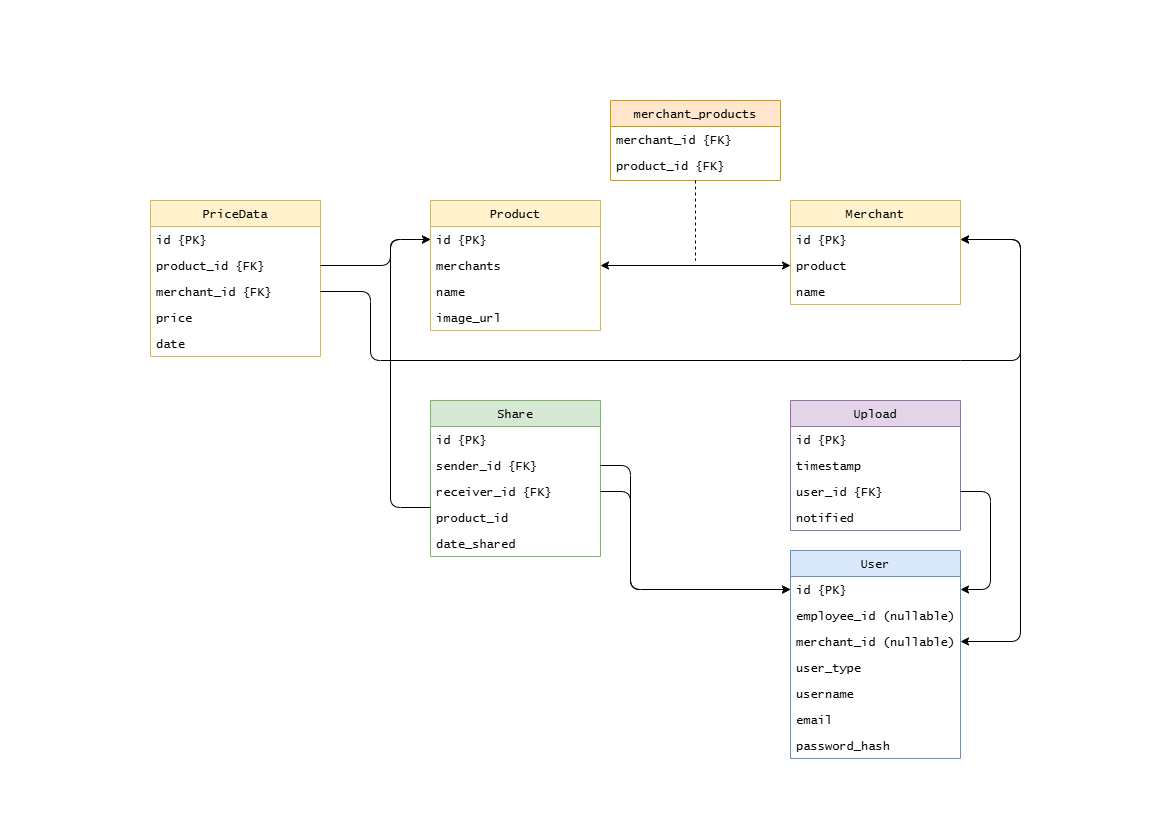

The diagram above was exported from draw.io. Its source (the exported page's mxGraphModel, read from the mxfile embedded in the PNG):
<mxGraphModel dx="1426" dy="841" grid="1" gridSize="10" guides="1" tooltips="1" connect="1" arrows="1" fold="1" page="1" pageScale="1" pageWidth="1169" pageHeight="827" math="0" shadow="0">
  <root>
    <mxCell id="WIyWlLk6GJQsqaUBKTNV-0" />
    <mxCell id="WIyWlLk6GJQsqaUBKTNV-1" parent="WIyWlLk6GJQsqaUBKTNV-0" />
    <mxCell id="zkfFHV4jXpPFQw0GAbJ--17" value="Product" style="swimlane;fontStyle=0;align=center;verticalAlign=top;childLayout=stackLayout;horizontal=1;startSize=26;horizontalStack=0;resizeParent=1;resizeLast=0;collapsible=1;marginBottom=0;rounded=0;shadow=0;strokeWidth=1;fontFamily=Lucida Console;fillColor=#fff2cc;strokeColor=#d6b656;" parent="WIyWlLk6GJQsqaUBKTNV-1" vertex="1">
      <mxGeometry x="430" y="200" width="170" height="130" as="geometry">
        <mxRectangle x="550" y="140" width="160" height="26" as="alternateBounds" />
      </mxGeometry>
    </mxCell>
    <mxCell id="zkfFHV4jXpPFQw0GAbJ--18" value="id {PK}" style="text;align=left;verticalAlign=top;spacingLeft=4;spacingRight=4;overflow=hidden;rotatable=0;points=[[0,0.5],[1,0.5]];portConstraint=eastwest;fontFamily=Lucida Console;" parent="zkfFHV4jXpPFQw0GAbJ--17" vertex="1">
      <mxGeometry y="26" width="170" height="26" as="geometry" />
    </mxCell>
    <mxCell id="WzTt-6UX748ZyvFLMA-_-18" value="merchants" style="text;align=left;verticalAlign=top;spacingLeft=4;spacingRight=4;overflow=hidden;rotatable=0;points=[[0,0.5],[1,0.5]];portConstraint=eastwest;rounded=0;shadow=0;html=0;fontFamily=Lucida Console;" parent="zkfFHV4jXpPFQw0GAbJ--17" vertex="1">
      <mxGeometry y="52" width="170" height="26" as="geometry" />
    </mxCell>
    <mxCell id="zkfFHV4jXpPFQw0GAbJ--19" value="name" style="text;align=left;verticalAlign=top;spacingLeft=4;spacingRight=4;overflow=hidden;rotatable=0;points=[[0,0.5],[1,0.5]];portConstraint=eastwest;rounded=0;shadow=0;html=0;fontFamily=Lucida Console;" parent="zkfFHV4jXpPFQw0GAbJ--17" vertex="1">
      <mxGeometry y="78" width="170" height="26" as="geometry" />
    </mxCell>
    <mxCell id="zkfFHV4jXpPFQw0GAbJ--20" value="image_url" style="text;align=left;verticalAlign=top;spacingLeft=4;spacingRight=4;overflow=hidden;rotatable=0;points=[[0,0.5],[1,0.5]];portConstraint=eastwest;rounded=0;shadow=0;html=0;fontFamily=Lucida Console;" parent="zkfFHV4jXpPFQw0GAbJ--17" vertex="1">
      <mxGeometry y="104" width="170" height="26" as="geometry" />
    </mxCell>
    <mxCell id="WzTt-6UX748ZyvFLMA-_-0" value="Merchant" style="swimlane;fontStyle=0;align=center;verticalAlign=top;childLayout=stackLayout;horizontal=1;startSize=26;horizontalStack=0;resizeParent=1;resizeLast=0;collapsible=1;marginBottom=0;rounded=0;shadow=0;strokeWidth=1;fontFamily=Lucida Console;fillColor=#fff2cc;strokeColor=#d6b656;" parent="WIyWlLk6GJQsqaUBKTNV-1" vertex="1">
      <mxGeometry x="790" y="200" width="170" height="104" as="geometry">
        <mxRectangle x="550" y="140" width="160" height="26" as="alternateBounds" />
      </mxGeometry>
    </mxCell>
    <mxCell id="WzTt-6UX748ZyvFLMA-_-1" value="id {PK}" style="text;align=left;verticalAlign=top;spacingLeft=4;spacingRight=4;overflow=hidden;rotatable=0;points=[[0,0.5],[1,0.5]];portConstraint=eastwest;fontFamily=Lucida Console;" parent="WzTt-6UX748ZyvFLMA-_-0" vertex="1">
      <mxGeometry y="26" width="170" height="26" as="geometry" />
    </mxCell>
    <mxCell id="WzTt-6UX748ZyvFLMA-_-3" value="product" style="text;align=left;verticalAlign=top;spacingLeft=4;spacingRight=4;overflow=hidden;rotatable=0;points=[[0,0.5],[1,0.5]];portConstraint=eastwest;rounded=0;shadow=0;html=0;fontFamily=Lucida Console;" parent="WzTt-6UX748ZyvFLMA-_-0" vertex="1">
      <mxGeometry y="52" width="170" height="26" as="geometry" />
    </mxCell>
    <mxCell id="WzTt-6UX748ZyvFLMA-_-2" value="name" style="text;align=left;verticalAlign=top;spacingLeft=4;spacingRight=4;overflow=hidden;rotatable=0;points=[[0,0.5],[1,0.5]];portConstraint=eastwest;rounded=0;shadow=0;html=0;fontFamily=Lucida Console;" parent="WzTt-6UX748ZyvFLMA-_-0" vertex="1">
      <mxGeometry y="78" width="170" height="26" as="geometry" />
    </mxCell>
    <mxCell id="WzTt-6UX748ZyvFLMA-_-4" value="merchant_products" style="swimlane;fontStyle=0;align=center;verticalAlign=top;childLayout=stackLayout;horizontal=1;startSize=26;horizontalStack=0;resizeParent=1;resizeLast=0;collapsible=1;marginBottom=0;rounded=0;shadow=0;strokeWidth=1;fontFamily=Lucida Console;fillColor=#ffe6cc;strokeColor=#d79b00;" parent="WIyWlLk6GJQsqaUBKTNV-1" vertex="1">
      <mxGeometry x="610" y="100" width="170" height="80" as="geometry">
        <mxRectangle x="550" y="140" width="160" height="26" as="alternateBounds" />
      </mxGeometry>
    </mxCell>
    <mxCell id="WzTt-6UX748ZyvFLMA-_-5" value="merchant_id {FK}" style="text;align=left;verticalAlign=top;spacingLeft=4;spacingRight=4;overflow=hidden;rotatable=0;points=[[0,0.5],[1,0.5]];portConstraint=eastwest;fontFamily=Lucida Console;" parent="WzTt-6UX748ZyvFLMA-_-4" vertex="1">
      <mxGeometry y="26" width="170" height="26" as="geometry" />
    </mxCell>
    <mxCell id="WzTt-6UX748ZyvFLMA-_-11" value="product_id {FK}" style="text;align=left;verticalAlign=top;spacingLeft=4;spacingRight=4;overflow=hidden;rotatable=0;points=[[0,0.5],[1,0.5]];portConstraint=eastwest;fontFamily=Lucida Console;" parent="WzTt-6UX748ZyvFLMA-_-4" vertex="1">
      <mxGeometry y="52" width="170" height="26" as="geometry" />
    </mxCell>
    <mxCell id="WzTt-6UX748ZyvFLMA-_-8" value="" style="endArrow=classic;html=1;rounded=0;startArrow=classic;startFill=1;" parent="WIyWlLk6GJQsqaUBKTNV-1" source="WzTt-6UX748ZyvFLMA-_-18" target="WzTt-6UX748ZyvFLMA-_-3" edge="1">
      <mxGeometry width="50" height="50" relative="1" as="geometry">
        <mxPoint x="640" y="260" as="sourcePoint" />
        <mxPoint x="690" y="210" as="targetPoint" />
      </mxGeometry>
    </mxCell>
    <mxCell id="WzTt-6UX748ZyvFLMA-_-9" value="" style="endArrow=none;dashed=1;html=1;rounded=0;" parent="WIyWlLk6GJQsqaUBKTNV-1" source="WzTt-6UX748ZyvFLMA-_-4" edge="1">
      <mxGeometry width="50" height="50" relative="1" as="geometry">
        <mxPoint x="640" y="260" as="sourcePoint" />
        <mxPoint x="695" y="260" as="targetPoint" />
      </mxGeometry>
    </mxCell>
    <mxCell id="WzTt-6UX748ZyvFLMA-_-12" value="PriceData" style="swimlane;fontStyle=0;align=center;verticalAlign=top;childLayout=stackLayout;horizontal=1;startSize=26;horizontalStack=0;resizeParent=1;resizeLast=0;collapsible=1;marginBottom=0;rounded=0;shadow=0;strokeWidth=1;fontFamily=Lucida Console;fillColor=#fff2cc;strokeColor=#d6b656;" parent="WIyWlLk6GJQsqaUBKTNV-1" vertex="1">
      <mxGeometry x="150" y="200" width="170" height="156" as="geometry">
        <mxRectangle x="550" y="140" width="160" height="26" as="alternateBounds" />
      </mxGeometry>
    </mxCell>
    <mxCell id="WzTt-6UX748ZyvFLMA-_-13" value="id {PK}" style="text;align=left;verticalAlign=top;spacingLeft=4;spacingRight=4;overflow=hidden;rotatable=0;points=[[0,0.5],[1,0.5]];portConstraint=eastwest;fontFamily=Lucida Console;" parent="WzTt-6UX748ZyvFLMA-_-12" vertex="1">
      <mxGeometry y="26" width="170" height="26" as="geometry" />
    </mxCell>
    <mxCell id="WzTt-6UX748ZyvFLMA-_-14" value="product_id {FK}" style="text;align=left;verticalAlign=top;spacingLeft=4;spacingRight=4;overflow=hidden;rotatable=0;points=[[0,0.5],[1,0.5]];portConstraint=eastwest;rounded=0;shadow=0;html=0;fontFamily=Lucida Console;" parent="WzTt-6UX748ZyvFLMA-_-12" vertex="1">
      <mxGeometry y="52" width="170" height="26" as="geometry" />
    </mxCell>
    <mxCell id="JWCVFd2cyX_VQ07KBOCF-10" value="merchant_id {FK}" style="text;align=left;verticalAlign=top;spacingLeft=4;spacingRight=4;overflow=hidden;rotatable=0;points=[[0,0.5],[1,0.5]];portConstraint=eastwest;rounded=0;shadow=0;html=0;fontFamily=Lucida Console;" parent="WzTt-6UX748ZyvFLMA-_-12" vertex="1">
      <mxGeometry y="78" width="170" height="26" as="geometry" />
    </mxCell>
    <mxCell id="WzTt-6UX748ZyvFLMA-_-17" value="price" style="text;align=left;verticalAlign=top;spacingLeft=4;spacingRight=4;overflow=hidden;rotatable=0;points=[[0,0.5],[1,0.5]];portConstraint=eastwest;rounded=0;shadow=0;html=0;fontFamily=Lucida Console;" parent="WzTt-6UX748ZyvFLMA-_-12" vertex="1">
      <mxGeometry y="104" width="170" height="26" as="geometry" />
    </mxCell>
    <mxCell id="WzTt-6UX748ZyvFLMA-_-15" value="date" style="text;align=left;verticalAlign=top;spacingLeft=4;spacingRight=4;overflow=hidden;rotatable=0;points=[[0,0.5],[1,0.5]];portConstraint=eastwest;rounded=0;shadow=0;html=0;fontFamily=Lucida Console;" parent="WzTt-6UX748ZyvFLMA-_-12" vertex="1">
      <mxGeometry y="130" width="170" height="26" as="geometry" />
    </mxCell>
    <mxCell id="WzTt-6UX748ZyvFLMA-_-16" value="" style="endArrow=classic;html=1;rounded=1;edgeStyle=elbowEdgeStyle;curved=0;entryX=0;entryY=0.5;entryDx=0;entryDy=0;" parent="WIyWlLk6GJQsqaUBKTNV-1" source="WzTt-6UX748ZyvFLMA-_-14" target="zkfFHV4jXpPFQw0GAbJ--18" edge="1">
      <mxGeometry width="50" height="50" relative="1" as="geometry">
        <mxPoint x="660" y="380" as="sourcePoint" />
        <mxPoint x="430" y="250" as="targetPoint" />
        <Array as="points">
          <mxPoint x="390" y="250" />
        </Array>
      </mxGeometry>
    </mxCell>
    <mxCell id="JWCVFd2cyX_VQ07KBOCF-0" value="User" style="swimlane;fontStyle=0;align=center;verticalAlign=top;childLayout=stackLayout;horizontal=1;startSize=26;horizontalStack=0;resizeParent=1;resizeLast=0;collapsible=1;marginBottom=0;rounded=0;shadow=0;strokeWidth=1;fontFamily=Lucida Console;fillColor=#dae8fc;strokeColor=#6c8ebf;" parent="WIyWlLk6GJQsqaUBKTNV-1" vertex="1">
      <mxGeometry x="790" y="550" width="170" height="208" as="geometry">
        <mxRectangle x="550" y="140" width="160" height="26" as="alternateBounds" />
      </mxGeometry>
    </mxCell>
    <mxCell id="JWCVFd2cyX_VQ07KBOCF-1" value="id {PK}" style="text;align=left;verticalAlign=top;spacingLeft=4;spacingRight=4;overflow=hidden;rotatable=0;points=[[0,0.5],[1,0.5]];portConstraint=eastwest;fontFamily=Lucida Console;" parent="JWCVFd2cyX_VQ07KBOCF-0" vertex="1">
      <mxGeometry y="26" width="170" height="26" as="geometry" />
    </mxCell>
    <mxCell id="JWCVFd2cyX_VQ07KBOCF-2" value="employee_id (nullable)" style="text;align=left;verticalAlign=top;spacingLeft=4;spacingRight=4;overflow=hidden;rotatable=0;points=[[0,0.5],[1,0.5]];portConstraint=eastwest;rounded=0;shadow=0;html=0;fontFamily=Lucida Console;" parent="JWCVFd2cyX_VQ07KBOCF-0" vertex="1">
      <mxGeometry y="52" width="170" height="26" as="geometry" />
    </mxCell>
    <mxCell id="JWCVFd2cyX_VQ07KBOCF-3" value="merchant_id (nullable)" style="text;align=left;verticalAlign=top;spacingLeft=4;spacingRight=4;overflow=hidden;rotatable=0;points=[[0,0.5],[1,0.5]];portConstraint=eastwest;rounded=0;shadow=0;html=0;fontFamily=Lucida Console;" parent="JWCVFd2cyX_VQ07KBOCF-0" vertex="1">
      <mxGeometry y="78" width="170" height="26" as="geometry" />
    </mxCell>
    <mxCell id="JWCVFd2cyX_VQ07KBOCF-4" value="user_type" style="text;align=left;verticalAlign=top;spacingLeft=4;spacingRight=4;overflow=hidden;rotatable=0;points=[[0,0.5],[1,0.5]];portConstraint=eastwest;rounded=0;shadow=0;html=0;fontFamily=Lucida Console;" parent="JWCVFd2cyX_VQ07KBOCF-0" vertex="1">
      <mxGeometry y="104" width="170" height="26" as="geometry" />
    </mxCell>
    <mxCell id="JWCVFd2cyX_VQ07KBOCF-5" value="username" style="text;align=left;verticalAlign=top;spacingLeft=4;spacingRight=4;overflow=hidden;rotatable=0;points=[[0,0.5],[1,0.5]];portConstraint=eastwest;rounded=0;shadow=0;html=0;fontFamily=Lucida Console;" parent="JWCVFd2cyX_VQ07KBOCF-0" vertex="1">
      <mxGeometry y="130" width="170" height="26" as="geometry" />
    </mxCell>
    <mxCell id="JWCVFd2cyX_VQ07KBOCF-6" value="email" style="text;align=left;verticalAlign=top;spacingLeft=4;spacingRight=4;overflow=hidden;rotatable=0;points=[[0,0.5],[1,0.5]];portConstraint=eastwest;rounded=0;shadow=0;html=0;fontFamily=Lucida Console;" parent="JWCVFd2cyX_VQ07KBOCF-0" vertex="1">
      <mxGeometry y="156" width="170" height="26" as="geometry" />
    </mxCell>
    <mxCell id="JWCVFd2cyX_VQ07KBOCF-7" value="password_hash" style="text;align=left;verticalAlign=top;spacingLeft=4;spacingRight=4;overflow=hidden;rotatable=0;points=[[0,0.5],[1,0.5]];portConstraint=eastwest;rounded=0;shadow=0;html=0;fontFamily=Lucida Console;" parent="JWCVFd2cyX_VQ07KBOCF-0" vertex="1">
      <mxGeometry y="182" width="170" height="26" as="geometry" />
    </mxCell>
    <mxCell id="JWCVFd2cyX_VQ07KBOCF-9" value="" style="endArrow=classic;startArrow=classic;html=1;rounded=1;edgeStyle=elbowEdgeStyle;" parent="WIyWlLk6GJQsqaUBKTNV-1" source="JWCVFd2cyX_VQ07KBOCF-3" target="WzTt-6UX748ZyvFLMA-_-1" edge="1">
      <mxGeometry width="50" height="50" relative="1" as="geometry">
        <mxPoint x="370" y="440" as="sourcePoint" />
        <mxPoint x="420" y="390" as="targetPoint" />
        <Array as="points">
          <mxPoint x="1020" y="430" />
        </Array>
      </mxGeometry>
    </mxCell>
    <mxCell id="JWCVFd2cyX_VQ07KBOCF-11" value="" style="endArrow=none;html=1;rounded=1;edgeStyle=elbowEdgeStyle;startFill=0;" parent="WIyWlLk6GJQsqaUBKTNV-1" source="JWCVFd2cyX_VQ07KBOCF-10" edge="1">
      <mxGeometry width="50" height="50" relative="1" as="geometry">
        <mxPoint x="390" y="460" as="sourcePoint" />
        <mxPoint x="960" y="360" as="targetPoint" />
        <Array as="points">
          <mxPoint x="370" y="330" />
        </Array>
      </mxGeometry>
    </mxCell>
    <mxCell id="JWCVFd2cyX_VQ07KBOCF-13" value="" style="endArrow=classic;html=1;rounded=1;edgeStyle=elbowEdgeStyle;startFill=0;endFill=1;" parent="WIyWlLk6GJQsqaUBKTNV-1" target="WzTt-6UX748ZyvFLMA-_-1" edge="1">
      <mxGeometry width="50" height="50" relative="1" as="geometry">
        <mxPoint x="960" y="360" as="sourcePoint" />
        <mxPoint x="1100" y="489" as="targetPoint" />
        <Array as="points">
          <mxPoint x="1020" y="300" />
        </Array>
      </mxGeometry>
    </mxCell>
    <mxCell id="JWCVFd2cyX_VQ07KBOCF-14" value="Upload" style="swimlane;fontStyle=0;align=center;verticalAlign=top;childLayout=stackLayout;horizontal=1;startSize=26;horizontalStack=0;resizeParent=1;resizeLast=0;collapsible=1;marginBottom=0;rounded=0;shadow=0;strokeWidth=1;fontFamily=Lucida Console;fillColor=#e1d5e7;strokeColor=#9673a6;" parent="WIyWlLk6GJQsqaUBKTNV-1" vertex="1">
      <mxGeometry x="790" y="400" width="170" height="130" as="geometry">
        <mxRectangle x="550" y="140" width="160" height="26" as="alternateBounds" />
      </mxGeometry>
    </mxCell>
    <mxCell id="JWCVFd2cyX_VQ07KBOCF-15" value="id {PK}" style="text;align=left;verticalAlign=top;spacingLeft=4;spacingRight=4;overflow=hidden;rotatable=0;points=[[0,0.5],[1,0.5]];portConstraint=eastwest;fontFamily=Lucida Console;" parent="JWCVFd2cyX_VQ07KBOCF-14" vertex="1">
      <mxGeometry y="26" width="170" height="26" as="geometry" />
    </mxCell>
    <mxCell id="JWCVFd2cyX_VQ07KBOCF-23" value="timestamp" style="text;align=left;verticalAlign=top;spacingLeft=4;spacingRight=4;overflow=hidden;rotatable=0;points=[[0,0.5],[1,0.5]];portConstraint=eastwest;rounded=0;shadow=0;html=0;fontFamily=Lucida Console;" parent="JWCVFd2cyX_VQ07KBOCF-14" vertex="1">
      <mxGeometry y="52" width="170" height="26" as="geometry" />
    </mxCell>
    <mxCell id="JWCVFd2cyX_VQ07KBOCF-16" value="user_id {FK}" style="text;align=left;verticalAlign=top;spacingLeft=4;spacingRight=4;overflow=hidden;rotatable=0;points=[[0,0.5],[1,0.5]];portConstraint=eastwest;rounded=0;shadow=0;html=0;fontFamily=Lucida Console;" parent="JWCVFd2cyX_VQ07KBOCF-14" vertex="1">
      <mxGeometry y="78" width="170" height="26" as="geometry" />
    </mxCell>
    <mxCell id="vt4mMiOpKNKPdzSRphc--0" value="notified" style="text;align=left;verticalAlign=top;spacingLeft=4;spacingRight=4;overflow=hidden;rotatable=0;points=[[0,0.5],[1,0.5]];portConstraint=eastwest;rounded=0;shadow=0;html=0;fontFamily=Lucida Console;" vertex="1" parent="JWCVFd2cyX_VQ07KBOCF-14">
      <mxGeometry y="104" width="170" height="26" as="geometry" />
    </mxCell>
    <mxCell id="JWCVFd2cyX_VQ07KBOCF-24" value="" style="endArrow=classic;html=1;rounded=1;edgeStyle=elbowEdgeStyle;" parent="WIyWlLk6GJQsqaUBKTNV-1" source="JWCVFd2cyX_VQ07KBOCF-16" target="JWCVFd2cyX_VQ07KBOCF-1" edge="1">
      <mxGeometry width="50" height="50" relative="1" as="geometry">
        <mxPoint x="670" y="380" as="sourcePoint" />
        <mxPoint x="720" y="330" as="targetPoint" />
        <Array as="points">
          <mxPoint x="990" y="530" />
        </Array>
      </mxGeometry>
    </mxCell>
    <mxCell id="JWCVFd2cyX_VQ07KBOCF-25" value="Share" style="swimlane;fontStyle=0;align=center;verticalAlign=top;childLayout=stackLayout;horizontal=1;startSize=26;horizontalStack=0;resizeParent=1;resizeLast=0;collapsible=1;marginBottom=0;rounded=0;shadow=0;strokeWidth=1;fontFamily=Lucida Console;fillColor=#d5e8d4;strokeColor=#82b366;" parent="WIyWlLk6GJQsqaUBKTNV-1" vertex="1">
      <mxGeometry x="430" y="400" width="170" height="156" as="geometry">
        <mxRectangle x="550" y="140" width="160" height="26" as="alternateBounds" />
      </mxGeometry>
    </mxCell>
    <mxCell id="JWCVFd2cyX_VQ07KBOCF-26" value="id {PK}" style="text;align=left;verticalAlign=top;spacingLeft=4;spacingRight=4;overflow=hidden;rotatable=0;points=[[0,0.5],[1,0.5]];portConstraint=eastwest;fontFamily=Lucida Console;" parent="JWCVFd2cyX_VQ07KBOCF-25" vertex="1">
      <mxGeometry y="26" width="170" height="26" as="geometry" />
    </mxCell>
    <mxCell id="JWCVFd2cyX_VQ07KBOCF-27" value="sender_id {FK}" style="text;align=left;verticalAlign=top;spacingLeft=4;spacingRight=4;overflow=hidden;rotatable=0;points=[[0,0.5],[1,0.5]];portConstraint=eastwest;rounded=0;shadow=0;html=0;fontFamily=Lucida Console;" parent="JWCVFd2cyX_VQ07KBOCF-25" vertex="1">
      <mxGeometry y="52" width="170" height="26" as="geometry" />
    </mxCell>
    <mxCell id="JWCVFd2cyX_VQ07KBOCF-29" value="receiver_id {FK}" style="text;align=left;verticalAlign=top;spacingLeft=4;spacingRight=4;overflow=hidden;rotatable=0;points=[[0,0.5],[1,0.5]];portConstraint=eastwest;rounded=0;shadow=0;html=0;fontFamily=Lucida Console;" parent="JWCVFd2cyX_VQ07KBOCF-25" vertex="1">
      <mxGeometry y="78" width="170" height="26" as="geometry" />
    </mxCell>
    <mxCell id="JWCVFd2cyX_VQ07KBOCF-28" value="product_id" style="text;align=left;verticalAlign=top;spacingLeft=4;spacingRight=4;overflow=hidden;rotatable=0;points=[[0,0.5],[1,0.5]];portConstraint=eastwest;rounded=0;shadow=0;html=0;fontFamily=Lucida Console;" parent="JWCVFd2cyX_VQ07KBOCF-25" vertex="1">
      <mxGeometry y="104" width="170" height="26" as="geometry" />
    </mxCell>
    <mxCell id="JWCVFd2cyX_VQ07KBOCF-30" value="date_shared" style="text;align=left;verticalAlign=top;spacingLeft=4;spacingRight=4;overflow=hidden;rotatable=0;points=[[0,0.5],[1,0.5]];portConstraint=eastwest;rounded=0;shadow=0;html=0;fontFamily=Lucida Console;" parent="JWCVFd2cyX_VQ07KBOCF-25" vertex="1">
      <mxGeometry y="130" width="170" height="26" as="geometry" />
    </mxCell>
    <mxCell id="JWCVFd2cyX_VQ07KBOCF-31" value="" style="endArrow=classic;html=1;rounded=1;edgeStyle=elbowEdgeStyle;entryX=0;entryY=0.5;entryDx=0;entryDy=0;" parent="WIyWlLk6GJQsqaUBKTNV-1" source="JWCVFd2cyX_VQ07KBOCF-27" target="JWCVFd2cyX_VQ07KBOCF-1" edge="1">
      <mxGeometry width="50" height="50" relative="1" as="geometry">
        <mxPoint x="520" y="520" as="sourcePoint" />
        <mxPoint x="520" y="598" as="targetPoint" />
        <Array as="points">
          <mxPoint x="630" y="520" />
        </Array>
      </mxGeometry>
    </mxCell>
    <mxCell id="JWCVFd2cyX_VQ07KBOCF-32" value="" style="endArrow=classic;html=1;rounded=1;edgeStyle=elbowEdgeStyle;exitX=1;exitY=0.5;exitDx=0;exitDy=0;" parent="WIyWlLk6GJQsqaUBKTNV-1" source="JWCVFd2cyX_VQ07KBOCF-29" target="JWCVFd2cyX_VQ07KBOCF-1" edge="1">
      <mxGeometry width="50" height="50" relative="1" as="geometry">
        <mxPoint x="330" y="465" as="sourcePoint" />
        <mxPoint x="800" y="579" as="targetPoint" />
        <Array as="points">
          <mxPoint x="630" y="530" />
        </Array>
      </mxGeometry>
    </mxCell>
    <mxCell id="JWCVFd2cyX_VQ07KBOCF-33" value="" style="endArrow=classic;html=1;rounded=1;edgeStyle=orthogonalEdgeStyle;entryX=0;entryY=0.5;entryDx=0;entryDy=0;elbow=vertical;" parent="WIyWlLk6GJQsqaUBKTNV-1" source="JWCVFd2cyX_VQ07KBOCF-28" target="zkfFHV4jXpPFQw0GAbJ--18" edge="1">
      <mxGeometry width="50" height="50" relative="1" as="geometry">
        <mxPoint x="350" y="530" as="sourcePoint" />
        <mxPoint x="800" y="569" as="targetPoint" />
        <Array as="points">
          <mxPoint x="390" y="507" />
          <mxPoint x="390" y="239" />
        </Array>
      </mxGeometry>
    </mxCell>
  </root>
</mxGraphModel>